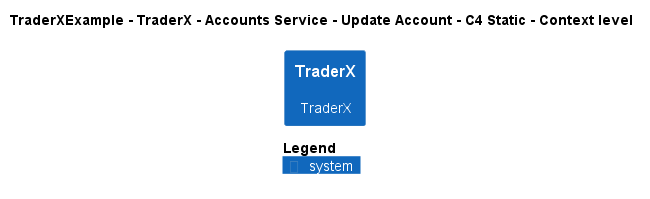

The diagram above was rendered by PlantUML. Its source (embedded in the PNG):
@startuml
!pragma layout smetana
!include ..\..\..\..\..\..\..\.c4s\C4_Context.puml

AddElementTag("c4interflow:lifecycle:new", $bgColor=green, $fontColor=#ffffff, $borderColor=green, $shadowing="False")
AddElementTag("c4interflow:lifecycle:changed", $bgColor=orange, $fontColor=#ffffff, $borderColor=orange, $shadowing="False")
AddElementTag("c4interflow:lifecycle:removed", $bgColor=red, $fontColor=#ffffff, $borderColor=red, $shadowing="False")

AddRelTag("c4interflow:lifecycle:new", $textColor=green, $lineColor=green)
AddRelTag("c4interflow:lifecycle:changed", $textColor=orange, $lineColor=orange)
AddRelTag("c4interflow:lifecycle:removed", $textColor=red, $lineColor=red)

SHOW_PERSON_PORTRAIT()
LAYOUT_TOP_DOWN()

skinparam linetype polyline

title TraderXExample - TraderX - Accounts Service - Update Account - C4 Static - Context level

System(TraderXExample.SoftwareSystems.TraderX, "TraderX", "TraderX")



SHOW_LEGEND()
@enduml